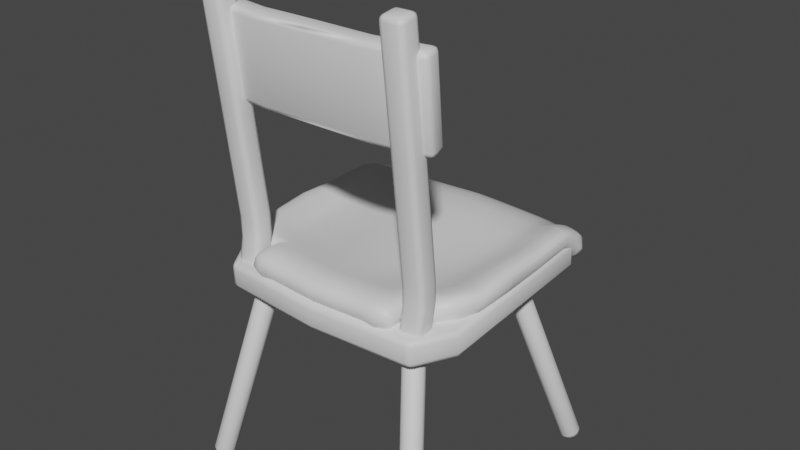 # Source: chair.blend  (saved by Blender 3.6.11; exported with 4.5.12 LTS)
import bpy
from mathutils import Matrix  # noqa: F401  (used for matrix-valued properties, if any)

bpy.ops.wm.read_factory_settings(use_empty=True)
scene = bpy.context.scene
scene.name = 'Scene'

# ---- collections
col_collection = bpy.data.collections.new('Collection'); scene.collection.children.link(col_collection)

# ---- materials (node trees are filled in below, after node groups)
mat_material_002 = bpy.data.materials.new('Material.002')
mat_material_002.use_transparent_shadow = False
mat_material_001 = bpy.data.materials.new('Material.001')
mat_material_001.use_transparent_shadow = False

# ---- node groups
ng_auto_smooth = bpy.data.node_groups.new('Auto Smooth', 'GeometryNodeTree')
_s = ng_auto_smooth.interface.new_socket(name='Geometry', in_out='OUTPUT', socket_type='NodeSocketGeometry')
_s = ng_auto_smooth.interface.new_socket(name='Geometry', in_out='INPUT', socket_type='NodeSocketGeometry')
_s = ng_auto_smooth.interface.new_socket(name='Angle', in_out='INPUT', socket_type='NodeSocketFloat')
_s.subtype = 'ANGLE'
_s.min_value = 0.0
_s.max_value = 3.142
ng_auto_smooth.is_modifier = True
_N = ng_auto_smooth.nodes; _L = ng_auto_smooth.links
n0 = _N.new('NodeGroupOutput'); n0.name = 'Group Output'; n0.location = (480, -100)
n1 = _N.new('NodeGroupInput'); n1.name = 'Group Input'; n1.location = (-420, -300)
n2 = _N.new('NodeGroupInput'); n2.name = 'Group Input.001'; n2.location = (-60, -100)
n3 = _N.new('GeometryNodeSetShadeSmooth'); n3.name = 'Set Shade Smooth'; n3.location = (120, -100)
n3.domain = 'EDGE'
n4 = _N.new('GeometryNodeSetShadeSmooth'); n4.name = 'Set Shade Smooth.001'; n4.location = (300, -100)
n5 = _N.new('GeometryNodeInputMeshEdgeAngle'); n5.name = 'Edge Angle'; n5.location = (-420, -220)
n6 = _N.new('GeometryNodeInputEdgeSmooth'); n6.name = 'Is Edge Smooth'; n6.location = (-60, -160)
n7 = _N.new('GeometryNodeInputShadeSmooth'); n7.name = 'Is Face Smooth'; n7.location = (-240, -340)
n8 = _N.new('FunctionNodeBooleanMath'); n8.name = 'Boolean Math'; n8.location = (-60, -220)
n9 = _N.new('FunctionNodeCompare'); n9.name = 'Compare'; n9.location = (-240, -180)
n9.operation = 'LESS_EQUAL'
_L.new(n5.outputs[0], n9.inputs[0])
_L.new(n4.outputs[0], n0.inputs[0])
_L.new(n1.outputs[1], n9.inputs[1])
_L.new(n9.outputs[0], n8.inputs[0])
_L.new(n7.outputs[0], n8.inputs[1])
_L.new(n2.outputs[0], n3.inputs[0])
_L.new(n6.outputs[0], n3.inputs[1])
_L.new(n3.outputs[0], n4.inputs[0])
_L.new(n8.outputs[0], n3.inputs[2])
n0.is_active_output = True

# ---- material node trees
mat_material_002.use_nodes = True; mat_material_002.node_tree.nodes.clear()
_N = mat_material_002.node_tree.nodes; _L = mat_material_002.node_tree.links
n0 = _N.new('ShaderNodeBsdfPrincipled'); n0.name = 'Principled BSDF'; n0.location = (10, 300)
n0.distribution = 'GGX'
n0.subsurface_method = 'RANDOM_WALK_SKIN'
n0.inputs[3].default_value = 1.45
n0.inputs[27].default_value = (0.0, 0.0, 0.0, 1.0)
n0.inputs[28].default_value = 1.0
n1 = _N.new('ShaderNodeOutputMaterial'); n1.name = 'Material Output'; n1.location = (300, 300)
_L.new(n0.outputs[0], n1.inputs[0])
n1.is_active_output = True
mat_material_001.use_nodes = True; mat_material_001.node_tree.nodes.clear()
_N = mat_material_001.node_tree.nodes; _L = mat_material_001.node_tree.links
n0 = _N.new('ShaderNodeBsdfPrincipled'); n0.name = 'Principled BSDF'; n0.location = (10, 300)
n0.distribution = 'GGX'
n0.subsurface_method = 'RANDOM_WALK_SKIN'
n0.inputs[3].default_value = 1.45
n0.inputs[27].default_value = (0.0, 0.0, 0.0, 1.0)
n0.inputs[28].default_value = 1.0
n1 = _N.new('ShaderNodeOutputMaterial'); n1.name = 'Material Output'; n1.location = (300, 300)
_L.new(n0.outputs[0], n1.inputs[0])
n1.is_active_output = True

# ---- world
world_world = bpy.data.worlds.new('World'); scene.world = world_world
world_world.use_nodes = True; world_world.node_tree.nodes.clear()
_N = world_world.node_tree.nodes; _L = world_world.node_tree.links
n0 = _N.new('ShaderNodeOutputWorld'); n0.name = 'World Output'; n0.location = (300, 300)
n1 = _N.new('ShaderNodeBackground'); n1.name = 'Background'; n1.location = (10, 300)
n1.inputs[0].default_value = (0.05088, 0.05088, 0.05088, 1.0)
_L.new(n1.outputs[0], n0.inputs[0])
n0.is_active_output = True
world_world.color = (0.05088, 0.05088, 0.05088)
world_world.use_sun_shadow = False
world_world.sun_shadow_jitter_overblur = 0.0

# ---- meshes
me_cube_004 = bpy.data.meshes.new('Cube.004')
me_cube_004.from_pydata([(-0.393, 0.3546, 0.4785), (-0.393, 0.3505, 0.5602), (-0.3309, -0.3344, 0.4444), (-0.3309, -0.3385, 0.5261), (0.0, 0.3546, 0.4785), (0.0, 0.3505, 0.5602), (0.0, -0.3584, 0.4447), (0.0, -0.3624, 0.5264), (-0.3375, -0.3159, 0.4668), (-0.3375, -0.2498, 0.4772), (0.0, -0.1988, 0.5334), (-0.4027, -0.2211, 0.5334), (-0.3375, -0.3351, 1.019), (-0.3375, -0.269, 1.029), (-0.3375, -0.2265, 0.6062), (0.0, -0.1948, 0.4517), (-0.3375, -0.2926, 0.5957), (-0.4027, -0.2171, 0.4517), (-0.3373, -0.3772, 1.384), (-0.3373, -0.3111, 1.394), (-0.2645, -0.3159, 0.4668), (-0.2645, -0.2498, 0.4772), (-0.2645, -0.269, 1.029), (-0.2645, -0.3351, 1.019), (-0.2645, -0.2926, 0.5957), (-0.2645, -0.2265, 0.6062), (-0.2643, -0.3111, 1.394), (-0.2643, -0.3772, 1.384), (-0.3527, -0.2267, 1.035), (-0.356, -0.2583, 1.306), (0.0, -0.2503, 1.033), (0.0, -0.2822, 1.304), (-0.3669, -0.3193, 1.298), (-0.3636, -0.2876, 1.027), (0.0, -0.3122, 1.026), (0.0, -0.3441, 1.297), (-0.1816, -0.2503, 1.033), (-0.1816, -0.2822, 1.304), (-0.1816, -0.3122, 1.026), (-0.1816, -0.3441, 1.297), (-0.4077, 0.4308, -0.1449), (-0.2632, 0.242, 0.4993), (-0.3914, 0.4272, -0.1493), (-0.2468, 0.2384, 0.495), (-0.3794, 0.4158, -0.1544), (-0.2348, 0.227, 0.4898), (-0.375, 0.3996, -0.159), (-0.2305, 0.2109, 0.4852), (-0.3794, 0.3831, -0.1618), (-0.2349, 0.1943, 0.4824), (-0.3914, 0.3706, -0.1621), (-0.2469, 0.1818, 0.4822), (-0.4078, 0.3654, -0.1597), (-0.2632, 0.1767, 0.4845), (-0.4241, 0.369, -0.1554), (-0.2796, 0.1803, 0.4889), (-0.4361, 0.3804, -0.1502), (-0.2916, 0.1917, 0.4941), (-0.4405, 0.3966, -0.1456), (-0.2959, 0.2078, 0.4987), (-0.4361, 0.4131, -0.1428), (-0.2915, 0.2243, 0.5015), (-0.4241, 0.4256, -0.1425), (-0.2796, 0.2368, 0.5017), (-0.3765, -0.4214, -0.1364), (-0.2638, -0.2645, 0.5027), (-0.3601, -0.4179, -0.1408), (-0.2474, -0.261, 0.4983), (-0.3481, -0.4066, -0.1462), (-0.2354, -0.2497, 0.493), (-0.3437, -0.3906, -0.151), (-0.231, -0.2336, 0.4882), (-0.348, -0.3741, -0.154), (-0.2353, -0.2171, 0.4852), (-0.36, -0.3615, -0.1544), (-0.2473, -0.2046, 0.4847), (-0.3764, -0.3563, -0.1521), (-0.2637, -0.1994, 0.4871), (-0.3928, -0.3598, -0.1477), (-0.28, -0.2029, 0.4915), (-0.4047, -0.3711, -0.1424), (-0.292, -0.2142, 0.4968), (-0.4092, -0.3871, -0.1375), (-0.2964, -0.2302, 0.5016), (-0.4048, -0.4037, -0.1345), (-0.2921, -0.2467, 0.5046), (-0.3928, -0.4162, -0.1341), (-0.2801, -0.2593, 0.5051), (-0.3375, -0.2939, 0.6613), (-0.3375, -0.2278, 0.6717), (-0.2645, -0.2278, 0.6717), (-0.2645, -0.2939, 0.6613), (-0.3813, 0.3838, 0.4884), (-0.3814, 0.4157, 0.5447), (-0.3196, -0.2212, 0.5227), (-0.3196, -0.2253, 0.5873), (0.0, 0.433, 0.4724), (0.0, 0.4652, 0.5264), (0.0, -0.2449, 0.5226), (0.0, -0.249, 0.5872), (0.0, -0.106, 0.58), (-0.3889, -0.1105, 0.595), (0.0, -0.1036, 0.5282), (-0.3887, -0.1065, 0.5313), (-0.2098, 0.433, 0.4724), (-0.1592, -0.237, 0.5871), (-0.2099, 0.4656, 0.5227), (-0.1592, -0.2329, 0.5225), (-0.1943, -0.1048, 0.5682), (-0.1951, -0.1036, 0.5282), (-0.3887, 0.1588, 0.6049), (0.0, 0.1655, 0.5388), (0.0, 0.1631, 0.5906), (-0.3888, 0.1627, 0.5417), (-0.1951, 0.1655, 0.5388), (-0.1943, 0.1643, 0.5787), (-0.2937, 0.42, 0.4747), (-0.2395, -0.231, 0.5871), (-0.294, -0.1071, 0.5808), (-0.2926, -0.1043, 0.5289), (-0.2938, 0.4528, 0.523), (-0.2395, -0.227, 0.5225), (-0.2926, 0.1648, 0.5395), (-0.2919, 0.1636, 0.5794), (-0.3846, 0.3033, 0.611), (0.0, 0.3217, 0.5478), (-0.192, 0.3217, 0.5478), (0.0, 0.32, 0.5977), (-0.3856, 0.3019, 0.5486), (-0.1909, 0.3211, 0.5858), (-0.2819, 0.3254, 0.5468), (-0.2806, 0.3267, 0.5857), (-0.3821, 0.3681, 0.5889), (0.0, 0.3882, 0.5232), (-0.1988, 0.3883, 0.5233), (-0.2875, 0.3775, 0.5202), (0.0, 0.4144, 0.5758), (-0.3846, 0.3425, 0.5252), (-0.1956, 0.4157, 0.5641), (-0.2842, 0.4056, 0.561), (-0.1662, -0.326, 0.5167), (0.0, -0.3379, 0.5168), (0.0, -0.342, 0.5814), (-0.1662, -0.33, 0.5813), (-0.2465, -0.32, 0.5166), (-0.2465, -0.3241, 0.5812), (-0.3388, 0.4027, 0.4751), (-0.391, 0.405, 0.5135), (-0.2797, -0.2299, 0.5867), (-0.3256, -0.2331, 0.5543), (-0.3608, -0.167, 0.5198), (-0.3851, 0.3942, 0.5692), (-0.105, 0.4673, 0.5248), (-0.0796, -0.2389, 0.5226), (0.0, -0.1775, 0.5839), (0.0, 0.4058, 0.4936), (0.0, 0.4609, 0.4924), (-0.3403, -0.1125, 0.5983), (0.0, -0.1743, 0.5256), (0.0, 0.02865, 0.5831), (-0.3607, -0.1715, 0.5975), (-0.4007, -0.1118, 0.563), (-0.3908, 0.02461, 0.5353), (-0.3409, -0.108, 0.5196), (-0.1049, 0.433, 0.4721), (-0.0796, -0.243, 0.5868), (-0.2521, 0.4609, 0.5231), (-0.1994, -0.2308, 0.5195), (-0.09706, -0.1055, 0.5726), (-0.09754, -0.1036, 0.5282), (-0.2027, 0.4058, 0.4932), (-0.1768, -0.1709, 0.5779), (-0.2107, 0.4598, 0.4907), (-0.1938, 0.02927, 0.5714), (-0.1771, -0.1683, 0.5255), (-0.1626, -0.2789, 0.51), (-0.3902, 0.02028, 0.6089), (0.0, 0.03094, 0.5332), (0.0, 0.2414, 0.5968), (-0.3859, 0.2325, 0.5461), (-0.1945, 0.03034, 0.5338), (-0.1927, 0.2426, 0.5849), (-0.09708, 0.1637, 0.5836), (-0.09754, 0.1655, 0.5388), (-0.3408, 0.1646, 0.5303), (-0.3379, 0.1615, 0.603), (-0.4025, 0.161, 0.5735), (-0.2518, 0.4267, 0.4723), (-0.1994, -0.2348, 0.5898), (-0.2445, -0.1058, 0.5733), (-0.244, -0.1038, 0.5284), (-0.3399, 0.4403, 0.5347), (-0.2797, -0.2259, 0.5229), (-0.244, 0.1653, 0.5389), (-0.2433, 0.1642, 0.5772), (-0.2913, 0.02632, 0.58), (-0.2915, 0.3938, 0.4929), (-0.2967, 0.4458, 0.4925), (-0.2907, 0.02829, 0.536), (-0.268, -0.1693, 0.5852), (-0.2862, 0.2451, 0.5858), (-0.267, -0.1657, 0.5236), (-0.2565, -0.2418, 0.554), (-0.3884, 0.2314, 0.6094), (0.0, 0.2434, 0.5471), (-0.1936, 0.2434, 0.5473), (0.0, 0.3683, 0.5913), (-0.3839, 0.3227, 0.5377), (-0.1934, 0.3694, 0.5795), (-0.2878, 0.245, 0.5482), (-0.2823, 0.3673, 0.5771), (-0.2358, 0.3237, 0.5844), (-0.237, 0.3237, 0.5477), (-0.3344, 0.3155, 0.5355), (-0.09598, 0.3218, 0.548), (-0.09542, 0.3205, 0.5912), (-0.3314, 0.319, 0.6073), (-0.3985, 0.3032, 0.5801), (-0.3849, 0.3364, 0.6017), (0.0, 0.3564, 0.5393), (-0.1955, 0.3564, 0.5394), (-0.2849, 0.3529, 0.5363), (0.0, 0.4459, 0.5573), (-0.3849, 0.3619, 0.5052), (-0.2024, 0.4458, 0.5495), (-0.2902, 0.4337, 0.548), (-0.09942, 0.3888, 0.524), (-0.3359, 0.3581, 0.5117), (-0.2432, 0.3834, 0.5225), (-0.2398, 0.4105, 0.5623), (-0.09778, 0.415, 0.57), (-0.334, 0.393, 0.5804), (-0.3985, 0.3551, 0.5577), (-0.08308, -0.332, 0.5167), (0.0, -0.3529, 0.5483), (-0.08308, -0.336, 0.5813), (-0.2066, -0.3272, 0.5118), (-0.1671, -0.3414, 0.5481), (-0.2067, -0.3318, 0.5855), (-0.2543, -0.3287, 0.5485), (-0.247, -0.2731, 0.5178), (-0.1627, -0.2842, 0.5949), (0.0, -0.2962, 0.595), (0.0, -0.2908, 0.5099), (-0.2475, -0.2774, 0.587), (-0.256, -0.2853, 0.5508), (-0.2069, -0.2834, 0.5954), (-0.08164, -0.2848, 0.51), (-0.212, -0.3439, 0.5478), (-0.08403, -0.3471, 0.5482), (-0.3985, 0.3292, 0.5688), (-0.3335, 0.3575, 0.5969), (-0.09681, 0.3688, 0.5851), (-0.2378, 0.3681, 0.5775), (-0.2471, 0.3997, 0.4928), (-0.3392, 0.3774, 0.4904), (-0.1013, 0.4059, 0.4937), (-0.4009, 0.2325, 0.5764), (-0.3353, 0.2406, 0.6079), (-0.09638, 0.242, 0.59), (-0.09773, 0.3566, 0.5399), (-0.3346, 0.3378, 0.5252), (-0.2402, 0.3549, 0.5384), (-0.2395, 0.2439, 0.5837), (-0.2066, -0.2782, 0.5091), (-0.2221, -0.1671, 0.5226), (-0.2464, 0.4404, 0.5492), (-0.2224, -0.1703, 0.5827), (-0.2428, 0.0295, 0.5347), (-0.348, 0.4322, 0.4976), (-0.2408, 0.2443, 0.5478), (-0.2428, 0.02798, 0.5741), (-0.4064, 0.01901, 0.5744), (-0.3381, 0.02103, 0.6059), (-0.3366, 0.2401, 0.5361), (-0.09679, 0.2434, 0.5472), (-0.09703, 0.02923, 0.5756), (-0.08175, -0.2901, 0.5948), (-0.08857, -0.1713, 0.5256), (-0.1013, 0.4467, 0.554), (-0.254, 0.4545, 0.4903), (-0.08836, -0.1742, 0.58), (-0.09754, 0.03094, 0.5332), (-0.3405, 0.02547, 0.5242), (-0.3755, -0.1795, 0.5581), (-0.3138, -0.1753, 0.5955), (-0.1053, 0.4617, 0.4906), (-0.3397, 0.4207, 0.5621), (-0.3137, -0.1706, 0.5172), (-0.4002, 0.3805, 0.5352), (-0.2907, -0.2339, 0.5539)], [], [(6, 7, 3, 2), (17, 11, 1, 0), (15, 6, 2, 17), (10, 5, 1, 11), (0, 1, 5, 4), (16, 14, 9, 8), (25, 21, 9, 14), (7, 10, 11, 3), (26, 22, 13, 19), (91, 23, 12, 88), (18, 19, 13, 12), (20, 24, 16, 8), (90, 25, 14, 89), (88, 89, 14, 16), (23, 27, 18, 12), (2, 3, 11, 17), (91, 90, 22, 23), (8, 9, 21, 20), (24, 20, 21, 25), (4, 15, 17, 0), (27, 23, 22, 26), (19, 18, 27, 26), (37, 36, 28, 29), (39, 32, 33, 38), (37, 39, 35, 31), (28, 33, 32, 29), (31, 35, 34, 30), (36, 38, 33, 28), (30, 34, 38, 36), (29, 32, 39, 37), (35, 39, 38, 34), (31, 30, 36, 37), (40, 41, 43, 42), (42, 43, 45, 44), (44, 45, 47, 46), (46, 47, 49, 48), (48, 49, 51, 50), (50, 51, 53, 52), (52, 53, 55, 54), (54, 55, 57, 56), (56, 57, 59, 58), (58, 59, 61, 60), (43, 41, 63, 61, 59, 57, 55, 53, 51, 49, 47, 45), (60, 61, 63, 62), (62, 63, 41, 40), (40, 42, 44, 46, 48, 50, 52, 54, 56, 58, 60, 62), (64, 66, 67, 65), (66, 68, 69, 67), (68, 70, 71, 69), (70, 72, 73, 71), (72, 74, 75, 73), (74, 76, 77, 75), (76, 78, 79, 77), (78, 80, 81, 79), (80, 82, 83, 81), (82, 84, 85, 83), (67, 69, 71, 73, 75, 77, 79, 81, 83, 85, 87, 65), (84, 86, 87, 85), (86, 64, 65, 87), (64, 86, 84, 82, 80, 78, 76, 74, 72, 70, 68, 66), (24, 25, 90, 91), (12, 13, 89, 88), (22, 90, 89, 13), (24, 91, 88, 16), (290, 148, 95, 149), (289, 151, 93, 147), (288, 192, 94, 150), (287, 191, 93, 151), (286, 152, 97, 156), (285, 157, 101, 160), (284, 160, 101, 161), (283, 163, 103, 162), (282, 169, 109, 180), (281, 168, 108, 171), (280, 166, 106, 172), (279, 152, 106, 224), (278, 153, 107, 174), (277, 241, 143, 235), (276, 182, 115, 173), (275, 183, 114, 205), (274, 184, 113, 179), (273, 185, 110, 176), (272, 176, 110, 186), (271, 194, 123, 195), (270, 193, 122, 209), (269, 191, 120, 197), (268, 190, 119, 198), (267, 189, 118, 199), (266, 166, 120, 225), (265, 167, 121, 201), (264, 175, 140, 236), (263, 211, 131, 200), (262, 212, 130, 221), (261, 213, 128, 207), (260, 214, 126, 220), (259, 215, 129, 181), (258, 216, 124, 203), (257, 203, 124, 217), (256, 226, 134, 170), (255, 227, 137, 223), (254, 228, 135, 196), (253, 229, 139, 210), (252, 230, 138, 208), (251, 231, 132, 218), (250, 218, 132, 232), (249, 235, 143, 237), (248, 238, 145, 239), (247, 243, 141, 233), (246, 244, 145, 238), (245, 240, 144, 239), (244, 245, 239, 145), (117, 202, 245, 244), (202, 121, 240, 245), (241, 246, 238, 143), (105, 188, 246, 241), (188, 117, 244, 246), (175, 247, 233, 140), (107, 153, 247, 175), (153, 98, 243, 247), (236, 248, 239, 144), (140, 237, 248, 236), (237, 143, 238, 248), (233, 249, 237, 140), (141, 234, 249, 233), (234, 142, 235, 249), (207, 250, 232, 137), (128, 217, 250, 207), (217, 124, 218, 250), (216, 251, 218, 124), (131, 210, 251, 216), (210, 139, 231, 251), (215, 252, 208, 129), (127, 206, 252, 215), (206, 136, 230, 252), (211, 253, 210, 131), (129, 208, 253, 211), (208, 138, 229, 253), (187, 254, 196, 116), (104, 170, 254, 187), (170, 134, 228, 254), (146, 255, 223, 92), (116, 196, 255, 146), (196, 135, 227, 255), (164, 256, 170, 104), (96, 155, 256, 164), (155, 133, 226, 256), (179, 257, 217, 128), (113, 186, 257, 179), (186, 110, 203, 257), (185, 258, 203, 110), (123, 200, 258, 185), (200, 131, 216, 258), (182, 259, 181, 115), (112, 178, 259, 182), (178, 127, 215, 259), (226, 260, 220, 134), (133, 219, 260, 226), (219, 125, 214, 260), (227, 261, 207, 137), (135, 221, 261, 227), (221, 130, 213, 261), (228, 262, 221, 135), (134, 220, 262, 228), (220, 126, 212, 262), (194, 263, 200, 123), (115, 181, 263, 194), (181, 129, 211, 263), (240, 264, 236, 144), (121, 167, 264, 240), (167, 107, 175, 264), (190, 265, 201, 119), (109, 174, 265, 190), (174, 107, 167, 265), (229, 266, 225, 139), (138, 224, 266, 229), (224, 106, 166, 266), (188, 267, 199, 117), (105, 171, 267, 188), (171, 108, 189, 267), (193, 268, 198, 122), (114, 180, 268, 193), (180, 109, 190, 268), (146, 269, 197, 116), (92, 147, 269, 146), (147, 93, 191, 269), (212, 270, 209, 130), (126, 205, 270, 212), (205, 114, 193, 270), (189, 271, 195, 118), (108, 173, 271, 189), (173, 115, 194, 271), (162, 272, 186, 113), (103, 161, 272, 162), (161, 101, 176, 272), (157, 273, 176, 101), (118, 195, 273, 157), (195, 123, 185, 273), (213, 274, 179, 128), (130, 209, 274, 213), (209, 122, 184, 274), (214, 275, 205, 126), (125, 204, 275, 214), (204, 111, 183, 275), (168, 276, 173, 108), (100, 159, 276, 168), (159, 112, 182, 276), (242, 277, 235, 142), (99, 165, 277, 242), (165, 105, 241, 277), (169, 278, 174, 109), (102, 158, 278, 169), (158, 98, 153, 278), (230, 279, 224, 138), (136, 222, 279, 230), (222, 97, 152, 279), (187, 280, 172, 104), (116, 197, 280, 187), (197, 120, 166, 280), (165, 281, 171, 105), (99, 154, 281, 165), (154, 100, 168, 281), (183, 282, 180, 114), (111, 177, 282, 183), (177, 102, 169, 282), (184, 283, 162, 113), (122, 198, 283, 184), (198, 119, 163, 283), (150, 284, 161, 103), (94, 149, 284, 150), (149, 95, 160, 284), (148, 285, 160, 95), (117, 199, 285, 148), (199, 118, 157, 285), (164, 286, 156, 96), (104, 172, 286, 164), (172, 106, 152, 286), (231, 287, 151, 132), (139, 225, 287, 231), (225, 120, 191, 287), (163, 288, 150, 103), (119, 201, 288, 163), (201, 121, 192, 288), (223, 289, 147, 92), (137, 232, 289, 223), (232, 132, 151, 289), (192, 290, 149, 94), (121, 202, 290, 192), (202, 117, 148, 290)])
me_cube_004.polygons.foreach_set('use_smooth', [True] * 248)
me_cube_004.polygons.foreach_set('material_index', [0, 0, 0, 0, 0, 0, 0, 0, 0, 0, 0, 0, 0, 0, 0, 0, 0, 0, 0, 0, 0, 0, 0, 0, 0, 0, 0, 0, 0, 0, 0, 0, 0, 0, 0, 0, 0, 0, 0, 0, 0, 0, 0, 0, 0, 0, 0, 0, 0, 0, 0, 0, 0, 0, 0, 0, 0, 0, 0, 0, 0, 0, 0, 0, 1, 1, 1, 1, 1, 1, 1, 1, 1, 1, 1, 1, 1, 1, 1, 1, 1, 1, 1, 1, 1, 1, 1, 1, 1, 1, 1, 1, 1, 1, 1, 1, 1, 1, 1, 1, 1, 1, 1, 1, 1, 1, 1, 1, 1, 1, 1, 1, 1, 1, 1, 1, 1, 1, 1, 1, 1, 1, 1, 1, 1, 1, 1, 1, 1, 1, 1, 1, 1, 1, 1, 1, 1, 1, 1, 1, 1, 1, 1, 1, 1, 1, 1, 1, 1, 1, 1, 1, 1, 1, 1, 1, 1, 1, 1, 1, 1, 1, 1, 1, 1, 1, 1, 1, 1, 1, 1, 1, 1, 1, 1, 1, 1, 1, 1, 1, 1, 1, 1, 1, 1, 1, 1, 1, 1, 1, 1, 1, 1, 1, 1, 1, 1, 1, 1, 1, 1, 1, 1, 1, 1, 1, 1, 1, 1, 1, 1, 1, 1, 1, 1, 1, 1, 1, 1, 1, 1, 1, 1, 1, 1, 1, 1, 1, 1, 1, 1, 1, 1, 1, 1, 1, 1, 1, 1, 1, 1, 1, 1, 1, 1, 1, 1, 1])
_k = {(0, 4): 0.52941, (0, 1): 0.52941, (3, 7): 0.52941, (2, 3): 0.52941, (2, 17): 0.52941, (1, 11): 0.52941, (1, 5): 0.52941, (2, 6): 0.52941, (7, 10): 0.52941, (4, 15): 0.52941, (6, 7): 0.52941, (4, 5): 0.52941, (8, 20): 0.52941, (8, 9): 0.52941, (9, 14): 0.52941, (6, 15): 0.52941, (12, 88): 0.52941, (13, 19): 0.52941, (14, 89): 0.52941, (8, 16): 0.52941, (5, 10): 0.52941, (12, 18): 0.52941, (3, 11): 0.52941, (9, 21): 0.52941, (0, 17): 0.52941, (28, 29): 0.52941, (32, 33): 0.52941, (16, 88): 0.52941, (13, 89): 0.52941, (92, 146): 0.52941, (93, 147): 0.52941, (95, 148): 0.52941, (94, 149): 0.52941, (94, 150): 0.52941, (93, 151): 0.52941, (97, 152): 0.52941, (98, 153): 0.52941, (99, 154): 0.52941, (96, 155): 0.52941, (97, 156): 0.52941, (102, 158): 0.52941, (100, 159): 0.52941, (101, 160): 0.52941, (103, 162): 0.52941, (104, 164): 0.52941, (105, 165): 0.52941, (106, 166): 0.52941, (107, 167): 0.52941, (110, 176): 0.52941, (111, 177): 0.52941, (112, 178): 0.52941, (113, 179): 0.52941, (116, 187): 0.52941, (117, 188): 0.52941, (120, 191): 0.52941, (121, 192): 0.52941, (124, 203): 0.52941, (125, 204): 0.52941, (127, 206): 0.52941, (128, 207): 0.52941, (132, 218): 0.52941, (133, 219): 0.52941, (136, 222): 0.52941, (137, 223): 0.52941, (141, 233): 0.52941, (141, 234): 0.52941, (143, 235): 0.52941, (140, 236): 0.52941, (145, 238): 0.52941, (116, 146): 0.52941, (92, 147): 0.52941, (117, 148): 0.52941, (95, 149): 0.52941, (103, 150): 0.52941, (132, 151): 0.52941, (106, 152): 0.52941, (107, 153): 0.52941, (100, 154): 0.52941, (133, 155): 0.52941, (96, 156): 0.52941, (98, 158): 0.52941, (112, 159): 0.52941, (95, 160): 0.52941, (113, 162): 0.52941, (96, 164): 0.52941, (99, 165): 0.52941, (120, 166): 0.52941, (121, 167): 0.52941, (101, 176): 0.52941, (102, 177): 0.52941, (127, 178): 0.52941, (128, 179): 0.52941, (104, 187): 0.52941, (105, 188): 0.52941, (93, 191): 0.52941, (94, 192): 0.52941, (110, 203): 0.52941, (111, 204): 0.52941, (136, 206): 0.52941, (137, 207): 0.52941, (124, 218): 0.52941, (125, 219): 0.52941, (97, 222): 0.52941, (92, 223): 0.52941, (140, 233): 0.52941, (142, 234): 0.52941, (142, 235): 0.52941, (144, 236): 0.52941, (143, 238): 0.52941}
me_cube_004.attributes.new('crease_edge', 'FLOAT', 'EDGE').data.foreach_set('value', [_k.get((min(e.vertices), max(e.vertices)), 0.0) for e in me_cube_004.edges])
_uv = me_cube_004.uv_layers.new(name='UVMap')
_uv.uv.foreach_set('vector', [0.4493, 1.145, 0.3018, 1.146, 0.3018, 0.5746, 0.4493, 0.574, 1.243, -0.4506, 1.39, -0.4542, 1.397, 0.4838, 1.25, 0.4874, -0.6977, -0.3827, -0.6977, -0.6338, -0.1197, -0.5921, 0.009671, -0.3835, 0.717, -0.3827, 0.717, 0.574, 0.009671, 0.5732, 0.009671, -0.3835, 1.11, 0.9981, 1.256, 1.009, 1.256, 1.502, 1.11, 1.491, 1.053, -0.4098, 0.9357, -0.4011, 0.9919, -0.6251, 1.11, -0.6338, 0.8097, 0.7643, 0.8504, 0.9925, 0.7578, 1.0, 0.717, 0.7722, 0.717, -0.6338, 0.717, -0.3827, 0.009671, -0.3835, 0.139, -0.5921, 0.8504, -0.6338, 0.8277, 0.01425, 0.7351, 0.02216, 0.7578, -0.6259, 1.241, -0.2898, 1.242, 0.3468, 1.11, 0.3467, 1.11, -0.2899, 1.11, 0.9932, 0.9919, 1.002, 0.9608, 0.3512, 1.078, 0.3425, 1.243, -0.6337, 1.241, -0.4066, 1.11, -0.4067, 1.111, -0.6338, 0.8125, 0.648, 0.8097, 0.7643, 0.717, 0.7722, 0.7198, 0.6559, 1.057, -0.2931, 0.9396, -0.2844, 0.9357, -0.4011, 1.053, -0.4098, 1.242, 0.3468, 1.243, 0.9981, 1.111, 0.998, 1.11, 0.3467, 1.25, -0.6302, 1.397, -0.6338, 1.39, -0.4542, 1.243, -0.4506, 0.8978, 0.6657, 0.8125, 0.648, 0.8277, 0.01425, 0.913, 0.03199, 0.717, 1.011, 0.8372, 1.01, 0.8372, 1.14, 0.717, 1.14, 0.895, 0.782, 0.9357, 1.01, 0.8504, 0.9925, 0.8097, 0.7643, -0.6977, 0.574, -0.6977, -0.3827, 0.009671, -0.3835, 0.009671, 0.5732, 0.9357, -0.616, 0.913, 0.03199, 0.8277, 0.01425, 0.8504, -0.6338, 0.8372, 1.27, 0.717, 1.27, 0.717, 1.14, 0.8372, 1.141, -0.1974, 0.8796, 0.2891, 0.9178, 0.2952, 1.162, -0.1912, 1.128, -0.2074, 0.8964, -0.2072, 1.226, -0.6975, 1.221, -0.6977, 0.8968, 0.6951, 0.903, 0.5831, 0.8952, 0.6051, 0.574, 0.717, 0.5818, 1.048, 1.485, 0.9357, 1.485, 0.9357, 1.002, 1.048, 1.002, -0.2072, 0.652, -0.1913, 0.574, 0.2952, 0.6123, 0.2793, 0.6903, 0.5612, 0.8911, 0.4493, 0.8988, 0.4715, 0.574, 0.5831, 0.5857, 0.5831, 1.212, 0.4711, 1.22, 0.4493, 0.8988, 0.5612, 0.8911, 0.717, 1.214, 0.6055, 1.226, 0.5831, 0.8952, 0.6951, 0.903, -0.2072, 0.574, -0.2074, 0.8964, -0.6977, 0.8968, -0.6975, 0.5745, -0.2072, 0.652, 0.2793, 0.6903, 0.2891, 0.9178, -0.1974, 0.8796, 0.915, 0.0007775, 0.915, 0.5071, 0.904, 0.5079, 0.904, 0.001589, 0.904, 0.001589, 0.904, 0.5079, 0.891, 0.5086, 0.891, 0.002216, 0.891, 0.002216, 0.891, 0.5086, 0.8795, 0.5089, 0.8795, 0.002492, 0.8795, 0.002492, 0.8795, 0.5089, 0.8726, 0.5087, 0.8726, 0.002342, 0.9645, 0.002531, 0.9645, 0.4968, 0.9559, 0.4951, 0.9559, 0.0008044, 0.9559, 0.0008044, 0.9559, 0.4951, 0.9435, 0.4943, 0.9435, 0.0, 0.9435, 0.0, 0.9435, 0.4943, 0.9308, 0.4946, 0.9308, 0.0003335, 0.9308, 0.0003335, 0.9308, 0.4946, 0.921, 0.496, 0.921, 0.001716, 1.0, 0.4992, 1.0, 0.9998, 0.9884, 1.0, 0.9884, 0.4994, 0.9884, 0.4994, 0.9884, 1.0, 0.9754, 0.9991, 0.9754, 0.4985, 0.4465, 0.7415, 0.4575, 0.7479, 0.4639, 0.759, 0.4639, 0.7719, 0.4575, 0.783, 0.4465, 0.7894, 0.4338, 0.7894, 0.4228, 0.783, 0.4164, 0.7719, 0.4164, 0.759, 0.4228, 0.7479, 0.4338, 0.7415, 0.9754, 0.4985, 0.9754, 0.9991, 0.9645, 0.9974, 0.9645, 0.4968, 0.921, 0.0, 0.921, 0.5064, 0.915, 0.5071, 0.915, 0.0007775, 0.2107, 0.7546, 0.2217, 0.7482, 0.2344, 0.7482, 0.2454, 0.7546, 0.2518, 0.7657, 0.2518, 0.7786, 0.2454, 0.7897, 0.2344, 0.7961, 0.2217, 0.7961, 0.2107, 0.7897, 0.2044, 0.7786, 0.2044, 0.7657, 0.9425, 0.5009, 0.9551, 0.4996, 0.9551, 0.9741, 0.9425, 0.9754, 0.9551, 0.4996, 0.9645, 0.4968, 0.9645, 0.9713, 0.9551, 0.9741, 0.824, 0.4714, 0.8304, 0.4686, 0.8304, 0.9471, 0.824, 0.95, 0.8304, 0.4686, 0.8415, 0.4671, 0.8415, 0.9457, 0.8304, 0.9471, 0.8415, 0.4671, 0.8546, 0.4675, 0.8546, 0.946, 0.8415, 0.9457, 0.8546, 0.4675, 0.8659, 0.4695, 0.8659, 0.948, 0.8546, 0.946, 0.8659, 0.4695, 0.8726, 0.4727, 0.8726, 0.9512, 0.8659, 0.948, 0.9645, 0.0, 0.9751, 0.0005323, 0.9751, 0.4943, 0.9645, 0.4938, 0.9751, 0.0005323, 0.988, 0.0006417, 0.988, 0.4944, 0.9751, 0.4943, 0.988, 0.0006417, 0.9999, 0.0002989, 0.9999, 0.4941, 0.988, 0.4944, 0.3039, 0.7544, 0.3145, 0.7482, 0.3268, 0.7485, 0.3375, 0.7551, 0.3436, 0.7663, 0.3436, 0.7791, 0.3375, 0.7901, 0.3268, 0.7962, 0.3145, 0.796, 0.3039, 0.7893, 0.2977, 0.7781, 0.2977, 0.7653, 0.921, 0.4981, 0.93, 0.5003, 0.93, 0.9749, 0.921, 0.9726, 0.93, 0.5003, 0.9425, 0.5009, 0.9425, 0.9754, 0.93, 0.9749, 0.2977, 0.7653, 0.2977, 0.7781, 0.2916, 0.7893, 0.2809, 0.796, 0.2686, 0.7962, 0.2579, 0.7901, 0.2518, 0.7791, 0.2518, 0.7663, 0.2579, 0.7551, 0.2686, 0.7485, 0.2809, 0.7482, 0.2916, 0.7544, 0.895, 0.782, 0.8097, 0.7643, 0.8125, 0.648, 0.8978, 0.6657, 1.078, 0.3425, 0.9608, 0.3512, 0.9396, -0.2844, 1.057, -0.2931, 0.8277, 0.01425, 0.8125, 0.648, 0.7198, 0.6559, 0.7351, 0.02216, 1.241, -0.4066, 1.241, -0.2898, 1.11, -0.2899, 1.11, -0.4067, 0.5083, 0.8606, 0.5419, 0.8604, 0.5419, 0.9038, 0.5083, 0.904, 0.8844, 0.08581, 0.8523, 0.07276, 0.8733, 0.04545, 0.9036, 0.0603, 0.4912, 0.6305, 0.5237, 0.6951, 0.4821, 0.6919, 0.4449, 0.629, 0.05935, 0.8105, 0.05779, 0.8371, 0.01202, 0.8165, 0.01086, 0.7898, 0.9651, 0.4316, 0.9496, 0.4306, 0.9547, 0.3177, 0.9701, 0.3187, 0.0844, 0.1872, 0.05133, 0.2522, 0.000888, 0.2512, 0.03838, 0.1882, 0.9043, 0.6676, 0.8713, 0.6723, 0.8646, 0.6111, 0.8974, 0.6064, 0.4586, 0.4216, 0.4586, 0.566, 0.4077, 0.5661, 0.4077, 0.4216, 0.7125, 0.4213, 0.7125, 0.5657, 0.6114, 0.5658, 0.6114, 0.4214, 0.3157, 0.1805, 0.3067, 0.2548, 0.2063, 0.2557, 0.2243, 0.1841, 0.9649, 0.5899, 0.9492, 0.5889, 0.9445, 0.5435, 0.9601, 0.5445, 0.3019, 0.843, 0.299, 0.8714, 0.1904, 0.8716, 0.1971, 0.8436, 0.7218, 0.6384, 0.7311, 0.711, 0.6486, 0.7046, 0.63, 0.6352, 0.3232, 0.05625, 0.2389, 0.06263, 0.2355, 0.01276, 0.3216, 0.006378, 0.3061, 0.3992, 0.3056, 0.5436, 0.2052, 0.5445, 0.2057, 0.4001, 0.7133, 0.193, 0.7125, 0.2768, 0.6113, 0.2769, 0.613, 0.1931, 0.463, 0.1976, 0.4586, 0.2771, 0.4077, 0.2772, 0.4107, 0.2039, 0.05152, 0.3973, 0.0517, 0.5423, 0.0, 0.5402, 0.000444, 0.3957, 0.8818, 0.4624, 0.8492, 0.4671, 0.8337, 0.323, 0.8662, 0.3184, 0.1542, 0.3995, 0.1543, 0.5445, 0.1034, 0.5444, 0.1026, 0.3988, 0.5642, 0.1922, 0.5604, 0.277, 0.5095, 0.277, 0.5154, 0.1912, 0.9109, 0.03798, 0.8826, 0.02273, 0.892, 0.0, 0.9182, 0.01566, 0.5604, 0.4214, 0.5604, 0.5659, 0.5095, 0.566, 0.5095, 0.4215, 0.1774, 0.1851, 0.154, 0.2544, 0.1018, 0.2532, 0.1304, 0.1861, 0.1524, 0.8375, 0.147, 0.8646, 0.1036, 0.8577, 0.1078, 0.8313, 0.5837, 0.6337, 0.6069, 0.7014, 0.5653, 0.6983, 0.5374, 0.6321, 0.6033, 0.7513, 0.645, 0.7545, 0.6413, 0.8044, 0.5997, 0.8012, 0.1579, 0.6301, 0.1615, 0.7157, 0.115, 0.7187, 0.1092, 0.6316, 0.5646, 0.07481, 0.568, 0.1074, 0.5213, 0.1054, 0.5183, 0.07672, 0.4662, 0.09255, 0.4675, 0.118, 0.4137, 0.1307, 0.4142, 0.1084, 0.7122, 0.07283, 0.7141, 0.1092, 0.6146, 0.1093, 0.6109, 0.0729, 0.3061, 0.6278, 0.3066, 0.7119, 0.208, 0.7128, 0.2066, 0.6286, 0.05617, 0.6239, 0.06065, 0.7055, 0.006255, 0.6923, 0.003127, 0.6163, 0.8561, 0.244, 0.8237, 0.2471, 0.8136, 0.1712, 0.8459, 0.1695, 0.9723, 0.2063, 0.9445, 0.2109, 0.9445, 0.1042, 0.9722, 0.09661, 0.464, 0.04348, 0.465, 0.06707, 0.4147, 0.08607, 0.4162, 0.06292, 0.9721, 0.05077, 0.9457, 0.057, 0.947, 0.009838, 0.9719, 0.004919, 0.1597, 0.763, 0.1579, 0.8103, 0.1121, 0.8049, 0.1136, 0.7618, 0.3057, 0.7633, 0.3048, 0.8147, 0.2038, 0.8156, 0.2059, 0.7642, 0.06078, 0.7447, 0.06091, 0.784, 0.009701, 0.763, 0.007978, 0.7277, 0.8555, 0.1404, 0.8224, 0.1356, 0.8312, 0.1001, 0.8651, 0.1113, 0.8471, 0.9101, 0.8136, 0.9103, 0.8136, 0.8206, 0.8471, 0.8204, 0.8471, 0.7771, 0.8136, 0.7773, 0.8136, 0.7339, 0.8471, 0.7337, 0.7293, 0.7608, 0.8136, 0.7672, 0.8136, 0.8171, 0.7274, 0.8107, 0.1973, 0.06582, 0.1557, 0.06901, 0.1523, 0.01914, 0.1939, 0.01595, 0.4412, 0.8674, 0.4077, 0.8674, 0.4077, 0.8171, 0.4412, 0.8171, 0.4748, 0.8674, 0.4412, 0.8674, 0.4412, 0.8171, 0.4748, 0.8171, 0.4748, 0.9177, 0.4412, 0.9177, 0.4412, 0.8674, 0.4748, 0.8674, 0.4412, 0.9177, 0.4077, 0.9177, 0.4077, 0.8674, 0.4412, 0.8674, 0.2389, 0.06263, 0.1973, 0.06582, 0.1939, 0.01595, 0.2355, 0.01276, 0.2423, 0.1125, 0.2007, 0.1157, 0.1973, 0.06582, 0.2389, 0.06263, 0.2007, 0.1157, 0.1591, 0.1189, 0.1557, 0.06901, 0.1973, 0.06582, 0.645, 0.7545, 0.7293, 0.7608, 0.7274, 0.8107, 0.6413, 0.8044, 0.6486, 0.7046, 0.7311, 0.711, 0.7293, 0.7608, 0.645, 0.7545, 0.7311, 0.711, 0.8136, 0.7173, 0.8136, 0.7672, 0.7293, 0.7608, 0.8807, 0.7769, 0.8471, 0.7771, 0.8471, 0.7337, 0.8807, 0.7335, 0.8807, 0.8203, 0.8471, 0.8204, 0.8471, 0.7771, 0.8807, 0.7769, 0.8471, 0.8204, 0.8136, 0.8206, 0.8136, 0.7773, 0.8471, 0.7771, 0.8807, 0.9099, 0.8471, 0.9101, 0.8471, 0.8204, 0.8807, 0.8203, 0.8807, 0.9996, 0.8471, 0.9998, 0.8471, 0.9101, 0.8807, 0.9099, 0.8471, 0.9998, 0.8136, 1.0, 0.8136, 0.9103, 0.8471, 0.9101, 0.8887, 0.1452, 0.8555, 0.1404, 0.8651, 0.1113, 0.8991, 0.1225, 0.8782, 0.1678, 0.8459, 0.1695, 0.8555, 0.1404, 0.8887, 0.1452, 0.8459, 0.1695, 0.8136, 0.1712, 0.8224, 0.1356, 0.8555, 0.1404, 0.06065, 0.7055, 0.06078, 0.7447, 0.007978, 0.7277, 0.006255, 0.6923, 0.115, 0.7187, 0.1136, 0.7618, 0.06078, 0.7447, 0.06065, 0.7055, 0.1136, 0.7618, 0.1121, 0.8049, 0.06091, 0.784, 0.06078, 0.7447, 0.3066, 0.7119, 0.3057, 0.7633, 0.2059, 0.7642, 0.208, 0.7128, 0.4053, 0.7111, 0.4056, 0.7624, 0.3057, 0.7633, 0.3066, 0.7119, 0.4056, 0.7624, 0.4059, 0.8138, 0.3048, 0.8147, 0.3057, 0.7633, 0.1615, 0.7157, 0.1597, 0.763, 0.1136, 0.7618, 0.115, 0.7187, 0.208, 0.7128, 0.2059, 0.7642, 0.1597, 0.763, 0.1615, 0.7157, 0.2059, 0.7642, 0.2038, 0.8156, 0.1579, 0.8103, 0.1597, 0.763, 0.9984, 0.04453, 0.9721, 0.05077, 0.9719, 0.004919, 0.9969, 0.0, 1.0, 0.08907, 0.9722, 0.09661, 0.9721, 0.05077, 0.9984, 0.04453, 0.9722, 0.09661, 0.9445, 0.1042, 0.9457, 0.057, 0.9721, 0.05077, 0.463, 0.01989, 0.464, 0.04348, 0.4162, 0.06292, 0.4177, 0.03977, 0.5083, 0.0, 0.5118, 0.02403, 0.464, 0.04348, 0.463, 0.01989, 0.5118, 0.02403, 0.5153, 0.04806, 0.465, 0.06707, 0.464, 0.04348, 1.0, 0.2017, 0.9723, 0.2063, 0.9722, 0.09661, 1.0, 0.08907, 1.0, 0.3144, 0.9723, 0.3161, 0.9723, 0.2063, 1.0, 0.2017, 0.9723, 0.3161, 0.9446, 0.3177, 0.9445, 0.2109, 0.9723, 0.2063, 0.8885, 0.2408, 0.8561, 0.244, 0.8459, 0.1695, 0.8782, 0.1678, 0.8987, 0.3138, 0.8662, 0.3184, 0.8561, 0.244, 0.8885, 0.2408, 0.8662, 0.3184, 0.8337, 0.323, 0.8237, 0.2471, 0.8561, 0.244, 0.0517, 0.5423, 0.05617, 0.6239, 0.003127, 0.6163, 0.0, 0.5402, 0.1034, 0.5444, 0.1092, 0.6316, 0.05617, 0.6239, 0.0517, 0.5423, 0.1092, 0.6316, 0.115, 0.7187, 0.06065, 0.7055, 0.05617, 0.6239, 0.3056, 0.5436, 0.3061, 0.6278, 0.2066, 0.6286, 0.2052, 0.5445, 0.406, 0.5428, 0.4056, 0.6269, 0.3061, 0.6278, 0.3056, 0.5436, 0.4056, 0.6269, 0.4053, 0.7111, 0.3066, 0.7119, 0.3061, 0.6278, 0.7102, 0.03643, 0.7122, 0.07283, 0.6109, 0.0729, 0.6072, 0.03647, 0.8133, 0.03638, 0.8134, 0.07275, 0.7122, 0.07283, 0.7102, 0.03643, 0.8134, 0.07275, 0.8136, 0.1091, 0.7141, 0.1092, 0.7122, 0.07283, 0.465, 0.06707, 0.4662, 0.09255, 0.4142, 0.1084, 0.4147, 0.08607, 0.5153, 0.04806, 0.5183, 0.07672, 0.4662, 0.09255, 0.465, 0.06707, 0.5183, 0.07672, 0.5213, 0.1054, 0.4675, 0.118, 0.4662, 0.09255, 0.5612, 0.04227, 0.5646, 0.07481, 0.5183, 0.07672, 0.5153, 0.04806, 0.6072, 0.03647, 0.6109, 0.0729, 0.5646, 0.07481, 0.5612, 0.04227, 0.6109, 0.0729, 0.6146, 0.1093, 0.568, 0.1074, 0.5646, 0.07481, 0.1543, 0.5445, 0.1579, 0.6301, 0.1092, 0.6316, 0.1034, 0.5444, 0.2052, 0.5445, 0.2066, 0.6286, 0.1579, 0.6301, 0.1543, 0.5445, 0.2066, 0.6286, 0.208, 0.7128, 0.1615, 0.7157, 0.1579, 0.6301, 0.5617, 0.7481, 0.6033, 0.7513, 0.5997, 0.8012, 0.5581, 0.798, 0.5653, 0.6983, 0.6069, 0.7014, 0.6033, 0.7513, 0.5617, 0.7481, 0.6069, 0.7014, 0.6486, 0.7046, 0.645, 0.7545, 0.6033, 0.7513, 0.5604, 0.5659, 0.5837, 0.6337, 0.5374, 0.6321, 0.5095, 0.566, 0.6114, 0.5658, 0.63, 0.6352, 0.5837, 0.6337, 0.5604, 0.5659, 0.63, 0.6352, 0.6486, 0.7046, 0.6069, 0.7014, 0.5837, 0.6337, 0.1579, 0.8103, 0.1524, 0.8375, 0.1078, 0.8313, 0.1121, 0.8049, 0.2038, 0.8156, 0.1971, 0.8436, 0.1524, 0.8375, 0.1579, 0.8103, 0.1971, 0.8436, 0.1904, 0.8716, 0.147, 0.8646, 0.1524, 0.8375, 0.2007, 0.1157, 0.1774, 0.1851, 0.1304, 0.1861, 0.1591, 0.1189, 0.2423, 0.1125, 0.2243, 0.1841, 0.1774, 0.1851, 0.2007, 0.1157, 0.2243, 0.1841, 0.2063, 0.2557, 0.154, 0.2544, 0.1774, 0.1851, 0.5604, 0.277, 0.5604, 0.4214, 0.5095, 0.4215, 0.5095, 0.277, 0.6113, 0.2769, 0.6114, 0.4214, 0.5604, 0.4214, 0.5604, 0.277, 0.6114, 0.4214, 0.6114, 0.5658, 0.5604, 0.5659, 0.5604, 0.4214, 0.9392, 0.05324, 0.9109, 0.03798, 0.9182, 0.01566, 0.9445, 0.03132, 0.934, 0.07516, 0.9036, 0.0603, 0.9109, 0.03798, 0.9392, 0.05324, 0.9036, 0.0603, 0.8733, 0.04545, 0.8826, 0.02273, 0.9109, 0.03798, 0.568, 0.1074, 0.5642, 0.1922, 0.5154, 0.1912, 0.5213, 0.1054, 0.6146, 0.1093, 0.613, 0.1931, 0.5642, 0.1922, 0.568, 0.1074, 0.613, 0.1931, 0.6113, 0.2769, 0.5604, 0.277, 0.5642, 0.1922, 0.154, 0.2544, 0.1542, 0.3995, 0.1026, 0.3988, 0.1018, 0.2532, 0.2063, 0.2557, 0.2057, 0.4001, 0.1542, 0.3995, 0.154, 0.2544, 0.2057, 0.4001, 0.2052, 0.5445, 0.1543, 0.5445, 0.1542, 0.3995, 0.9145, 0.4578, 0.8818, 0.4624, 0.8662, 0.3184, 0.8987, 0.3138, 0.9302, 0.6017, 0.8974, 0.6064, 0.8818, 0.4624, 0.9145, 0.4578, 0.8974, 0.6064, 0.8646, 0.6111, 0.8492, 0.4671, 0.8818, 0.4624, 0.05133, 0.2522, 0.05152, 0.3973, 0.000444, 0.3957, 0.000888, 0.2512, 0.1018, 0.2532, 0.1026, 0.3988, 0.05152, 0.3973, 0.05133, 0.2522, 0.1026, 0.3988, 0.1034, 0.5444, 0.0517, 0.5423, 0.05152, 0.3973, 0.4675, 0.118, 0.463, 0.1976, 0.4107, 0.2039, 0.4137, 0.1307, 0.5213, 0.1054, 0.5154, 0.1912, 0.463, 0.1976, 0.4675, 0.118, 0.5154, 0.1912, 0.5095, 0.277, 0.4586, 0.2771, 0.463, 0.1976, 0.7141, 0.1092, 0.7133, 0.193, 0.613, 0.1931, 0.6146, 0.1093, 0.8136, 0.1091, 0.8136, 0.1929, 0.7133, 0.193, 0.7141, 0.1092, 0.8136, 0.1929, 0.8136, 0.2767, 0.7125, 0.2768, 0.7133, 0.193, 0.3067, 0.2548, 0.3061, 0.3992, 0.2057, 0.4001, 0.2063, 0.2557, 0.4071, 0.2539, 0.4065, 0.3983, 0.3061, 0.3992, 0.3067, 0.2548, 0.4065, 0.3983, 0.406, 0.5428, 0.3056, 0.5436, 0.3061, 0.3992, 0.4074, 0.04987, 0.3232, 0.05625, 0.3216, 0.006378, 0.4077, 0.0, 0.4072, 0.09974, 0.3247, 0.1061, 0.3232, 0.05625, 0.4074, 0.04987, 0.3247, 0.1061, 0.2423, 0.1125, 0.2389, 0.06263, 0.3232, 0.05625, 0.7125, 0.5657, 0.7218, 0.6384, 0.63, 0.6352, 0.6114, 0.5658, 0.8136, 0.5656, 0.8136, 0.6415, 0.7218, 0.6384, 0.7125, 0.5657, 0.8136, 0.6415, 0.8136, 0.7173, 0.7311, 0.711, 0.7218, 0.6384, 0.3048, 0.8147, 0.3019, 0.843, 0.1971, 0.8436, 0.2038, 0.8156, 0.4059, 0.8138, 0.4068, 0.8425, 0.3019, 0.843, 0.3048, 0.8147, 0.4068, 0.8425, 0.4077, 0.8711, 0.299, 0.8714, 0.3019, 0.843, 0.9805, 0.5909, 0.9649, 0.5899, 0.9601, 0.5445, 0.9757, 0.5455, 0.9854, 0.6363, 0.9696, 0.6353, 0.9649, 0.5899, 0.9805, 0.5909, 0.9696, 0.6353, 0.9539, 0.6343, 0.9492, 0.5889, 0.9649, 0.5899, 0.3247, 0.1061, 0.3157, 0.1805, 0.2243, 0.1841, 0.2423, 0.1125, 0.4072, 0.09974, 0.4071, 0.1768, 0.3157, 0.1805, 0.3247, 0.1061, 0.4071, 0.1768, 0.4071, 0.2539, 0.3067, 0.2548, 0.3157, 0.1805, 0.7125, 0.2768, 0.7125, 0.4213, 0.6114, 0.4214, 0.6113, 0.2769, 0.8136, 0.2767, 0.8136, 0.4212, 0.7125, 0.4213, 0.7125, 0.2768, 0.8136, 0.4212, 0.8136, 0.5656, 0.7125, 0.5657, 0.7125, 0.4213, 0.4586, 0.2771, 0.4586, 0.4216, 0.4077, 0.4216, 0.4077, 0.2772, 0.5095, 0.277, 0.5095, 0.4215, 0.4586, 0.4216, 0.4586, 0.2771, 0.5095, 0.4215, 0.5095, 0.566, 0.4586, 0.566, 0.4586, 0.4216, 0.9374, 0.6629, 0.9043, 0.6676, 0.8974, 0.6064, 0.9302, 0.6017, 0.9445, 0.724, 0.9112, 0.7288, 0.9043, 0.6676, 0.9374, 0.6629, 0.9112, 0.7288, 0.878, 0.7335, 0.8713, 0.6723, 0.9043, 0.6676, 0.1175, 0.1221, 0.0844, 0.1872, 0.03838, 0.1882, 0.07586, 0.1253, 0.1591, 0.1189, 0.1304, 0.1861, 0.0844, 0.1872, 0.1175, 0.1221, 0.1304, 0.1861, 0.1018, 0.2532, 0.05133, 0.2522, 0.0844, 0.1872, 0.9805, 0.4326, 0.9651, 0.4316, 0.9701, 0.3187, 0.9854, 0.3198, 0.9757, 0.5455, 0.9601, 0.5445, 0.9651, 0.4316, 0.9805, 0.4326, 0.9601, 0.5445, 0.9445, 0.5435, 0.9496, 0.4306, 0.9651, 0.4316, 0.06091, 0.784, 0.05935, 0.8105, 0.01086, 0.7898, 0.009701, 0.763, 0.1121, 0.8049, 0.1078, 0.8313, 0.05935, 0.8105, 0.06091, 0.784, 0.1078, 0.8313, 0.1036, 0.8577, 0.05779, 0.8371, 0.05935, 0.8105, 0.4586, 0.566, 0.4912, 0.6305, 0.4449, 0.629, 0.4077, 0.5661, 0.5095, 0.566, 0.5374, 0.6321, 0.4912, 0.6305, 0.4586, 0.566, 0.5374, 0.6321, 0.5653, 0.6983, 0.5237, 0.6951, 0.4912, 0.6305, 0.9165, 0.09885, 0.8844, 0.08581, 0.9036, 0.0603, 0.934, 0.07516, 0.8991, 0.1225, 0.8651, 0.1113, 0.8844, 0.08581, 0.9165, 0.09885, 0.8651, 0.1113, 0.8312, 0.1001, 0.8523, 0.07276, 0.8844, 0.08581, 0.4748, 0.8608, 0.5083, 0.8606, 0.5083, 0.904, 0.4748, 0.9042, 0.4748, 0.8175, 0.5083, 0.8173, 0.5083, 0.8606, 0.4748, 0.8608, 0.5083, 0.8173, 0.5419, 0.8171, 0.5419, 0.8604, 0.5083, 0.8606])
me_cube_004.materials.append(mat_material_002)
me_cube_004.materials.append(mat_material_001)
me_cube_004.use_remesh_fix_poles = True
me_cube_004.use_remesh_preserve_attributes = False
me_cube_004.use_mirror_vertex_groups = False
me_cube_004.update()

# ---- objects
ob_chair = bpy.data.objects.new('chair', me_cube_004)

# ---- transforms, parenting, visibility, modifiers, constraints
ob_chair.location = (0.0, 0.0, 0.07944)
ob_chair.scale = (0.5907, 0.5907, 0.5907)
ob_chair.lineart.crease_threshold = 0.0
_m = ob_chair.modifiers.new('Mirror', 'MIRROR')
_m.use_clip = True
_m = ob_chair.modifiers.new('Bevel', 'BEVEL')
_m.width = 0.02
_m.width_pct = 0.02
_m.segments = 2
_m.angle_limit = 0.7854
_m = ob_chair.modifiers.new('Auto Smooth', 'NODES')
_m.node_group = ng_auto_smooth
_gi = [s.identifier for s in ng_auto_smooth.interface.items_tree if s.item_type == 'SOCKET' and s.in_out == 'INPUT']
_m[_gi[1]] = 1.047  # Angle

# ---- collection membership
col_collection.objects.link(ob_chair)

# ---- scene / render settings (as saved in the file)
scene.frame_start = 1; scene.frame_end = 250; scene.frame_set(1)
scene.render.engine = 'BLENDER_EEVEE_NEXT'
scene.cycles.sampling_pattern = 'TABULATED_SOBOL'
scene.view_settings.view_transform = 'Filmic'
bpy.context.view_layer.update()

# ---- added for rendering (the .blend has no active camera and no usable light): camera, sun
cam_auto = bpy.data.cameras.new('AutoCamera')
cam_auto.lens = 50.0
cam_auto.sensor_width = 36.0
cam_auto.clip_end = 1000.0
ob_auto_camera = bpy.data.objects.new('AutoCamera', cam_auto)
scene.collection.objects.link(ob_auto_camera)
ob_auto_camera.location = (1.08596, -1.28861, 1.31287)
ob_auto_camera.rotation_euler = (1.09748, -7.21219e-08, 0.694738)
scene.camera = ob_auto_camera
light_auto_sun = bpy.data.lights.new('AutoSun', 'SUN')
light_auto_sun.energy = 3.0
light_auto_sun.angle = 0.0523599
ob_auto_sun = bpy.data.objects.new('AutoSun', light_auto_sun)
scene.collection.objects.link(ob_auto_sun)
ob_auto_sun.rotation_euler = (0.872665, 0.174533, 0.523599)
bpy.context.view_layer.update()
